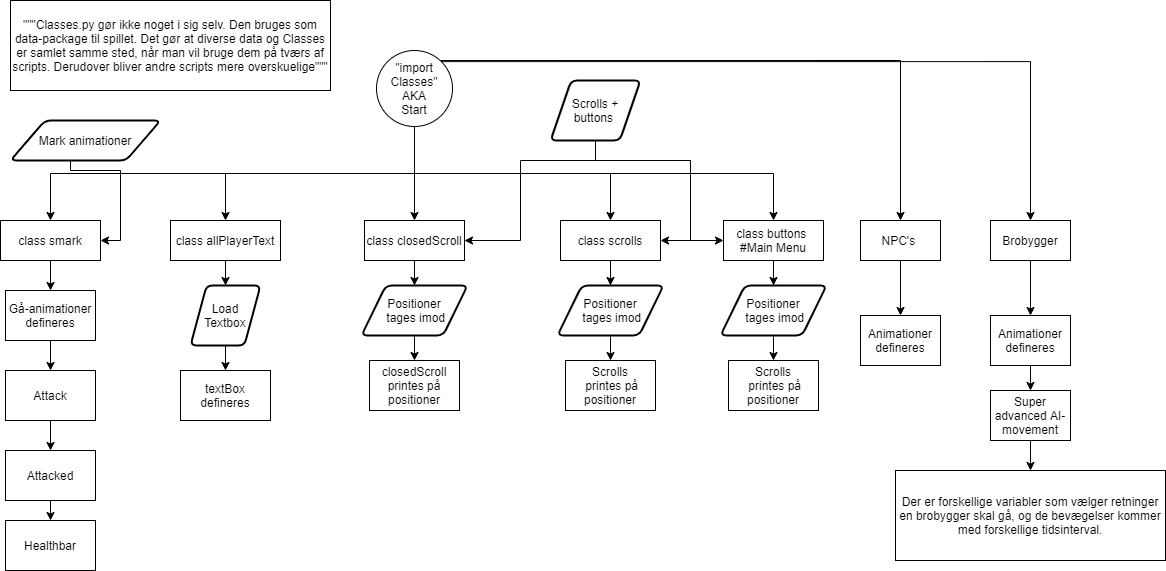

The diagram above was exported from draw.io. Its source (the exported page's mxGraphModel, read from the mxfile embedded in the PNG):
<mxGraphModel dx="700" dy="703" grid="1" gridSize="10" guides="1" tooltips="1" connect="1" arrows="1" fold="1" page="1" pageScale="1" pageWidth="827" pageHeight="1169" math="0" shadow="0">
  <root>
    <mxCell id="0" />
    <mxCell id="1" parent="0" />
    <mxCell id="sxtj7CS4g7dlTmWO0w-U-14" style="edgeStyle=orthogonalEdgeStyle;rounded=0;orthogonalLoop=1;jettySize=auto;html=1;exitX=0.5;exitY=1;exitDx=0;exitDy=0;entryX=0.5;entryY=0;entryDx=0;entryDy=0;" parent="1" source="sxtj7CS4g7dlTmWO0w-U-4" target="sxtj7CS4g7dlTmWO0w-U-9" edge="1">
      <mxGeometry relative="1" as="geometry" />
    </mxCell>
    <mxCell id="sxtj7CS4g7dlTmWO0w-U-15" style="edgeStyle=orthogonalEdgeStyle;rounded=0;orthogonalLoop=1;jettySize=auto;html=1;exitX=0.5;exitY=1;exitDx=0;exitDy=0;" parent="1" source="sxtj7CS4g7dlTmWO0w-U-4" target="sxtj7CS4g7dlTmWO0w-U-8" edge="1">
      <mxGeometry relative="1" as="geometry" />
    </mxCell>
    <mxCell id="sxtj7CS4g7dlTmWO0w-U-16" style="edgeStyle=orthogonalEdgeStyle;rounded=0;orthogonalLoop=1;jettySize=auto;html=1;exitX=0.5;exitY=1;exitDx=0;exitDy=0;entryX=0.5;entryY=0;entryDx=0;entryDy=0;" parent="1" source="sxtj7CS4g7dlTmWO0w-U-4" target="sxtj7CS4g7dlTmWO0w-U-7" edge="1">
      <mxGeometry relative="1" as="geometry" />
    </mxCell>
    <mxCell id="sxtj7CS4g7dlTmWO0w-U-17" style="edgeStyle=orthogonalEdgeStyle;rounded=0;orthogonalLoop=1;jettySize=auto;html=1;exitX=0.5;exitY=1;exitDx=0;exitDy=0;" parent="1" source="sxtj7CS4g7dlTmWO0w-U-4" target="sxtj7CS4g7dlTmWO0w-U-10" edge="1">
      <mxGeometry relative="1" as="geometry" />
    </mxCell>
    <mxCell id="sxtj7CS4g7dlTmWO0w-U-18" style="edgeStyle=orthogonalEdgeStyle;rounded=0;orthogonalLoop=1;jettySize=auto;html=1;exitX=0.5;exitY=1;exitDx=0;exitDy=0;entryX=0.5;entryY=0;entryDx=0;entryDy=0;" parent="1" source="sxtj7CS4g7dlTmWO0w-U-4" target="sxtj7CS4g7dlTmWO0w-U-11" edge="1">
      <mxGeometry relative="1" as="geometry" />
    </mxCell>
    <mxCell id="VWyVC8DzmycJ8m81teMP-7" style="edgeStyle=orthogonalEdgeStyle;rounded=0;orthogonalLoop=1;jettySize=auto;html=1;entryX=0.5;entryY=0;entryDx=0;entryDy=0;" edge="1" parent="1" source="sxtj7CS4g7dlTmWO0w-U-4" target="VWyVC8DzmycJ8m81teMP-8">
      <mxGeometry relative="1" as="geometry">
        <mxPoint x="950" y="230" as="targetPoint" />
        <Array as="points">
          <mxPoint x="900" y="80" />
        </Array>
      </mxGeometry>
    </mxCell>
    <mxCell id="VWyVC8DzmycJ8m81teMP-16" style="edgeStyle=orthogonalEdgeStyle;rounded=0;orthogonalLoop=1;jettySize=auto;html=1;exitX=1;exitY=0;exitDx=0;exitDy=0;" edge="1" parent="1" source="sxtj7CS4g7dlTmWO0w-U-4" target="VWyVC8DzmycJ8m81teMP-12">
      <mxGeometry relative="1" as="geometry" />
    </mxCell>
    <mxCell id="sxtj7CS4g7dlTmWO0w-U-4" value="&lt;span style=&quot;white-space: normal&quot;&gt;&quot;import Classes&quot;&lt;br&gt;AKA&lt;br&gt;Start&lt;br&gt;&lt;/span&gt;" style="ellipse;whiteSpace=wrap;html=1;aspect=fixed;" parent="1" vertex="1">
      <mxGeometry x="376" y="70" width="76" height="76" as="geometry" />
    </mxCell>
    <mxCell id="sxtj7CS4g7dlTmWO0w-U-34" style="edgeStyle=orthogonalEdgeStyle;rounded=0;orthogonalLoop=1;jettySize=auto;html=1;exitX=0.5;exitY=1;exitDx=0;exitDy=0;entryX=0.5;entryY=0;entryDx=0;entryDy=0;" parent="1" source="sxtj7CS4g7dlTmWO0w-U-7" target="sxtj7CS4g7dlTmWO0w-U-33" edge="1">
      <mxGeometry relative="1" as="geometry" />
    </mxCell>
    <mxCell id="sxtj7CS4g7dlTmWO0w-U-7" value="class smark" style="rounded=0;whiteSpace=wrap;html=1;" parent="1" vertex="1">
      <mxGeometry y="240" width="100" height="40" as="geometry" />
    </mxCell>
    <mxCell id="sxtj7CS4g7dlTmWO0w-U-43" style="edgeStyle=orthogonalEdgeStyle;rounded=0;orthogonalLoop=1;jettySize=auto;html=1;exitX=0.5;exitY=1;exitDx=0;exitDy=0;entryX=0.5;entryY=0;entryDx=0;entryDy=0;" parent="1" source="sxtj7CS4g7dlTmWO0w-U-8" target="sxtj7CS4g7dlTmWO0w-U-39" edge="1">
      <mxGeometry relative="1" as="geometry" />
    </mxCell>
    <mxCell id="sxtj7CS4g7dlTmWO0w-U-8" value="class allPlayerText" style="rounded=0;whiteSpace=wrap;html=1;" parent="1" vertex="1">
      <mxGeometry x="170" y="240" width="110" height="40" as="geometry" />
    </mxCell>
    <mxCell id="sxtj7CS4g7dlTmWO0w-U-49" style="edgeStyle=orthogonalEdgeStyle;rounded=0;orthogonalLoop=1;jettySize=auto;html=1;exitX=0.5;exitY=1;exitDx=0;exitDy=0;entryX=0.5;entryY=0;entryDx=0;entryDy=0;" parent="1" source="sxtj7CS4g7dlTmWO0w-U-9" target="sxtj7CS4g7dlTmWO0w-U-48" edge="1">
      <mxGeometry relative="1" as="geometry" />
    </mxCell>
    <mxCell id="sxtj7CS4g7dlTmWO0w-U-9" value="class closedScroll" style="rounded=0;whiteSpace=wrap;html=1;" parent="1" vertex="1">
      <mxGeometry x="364" y="240" width="100" height="40" as="geometry" />
    </mxCell>
    <mxCell id="sxtj7CS4g7dlTmWO0w-U-57" style="edgeStyle=orthogonalEdgeStyle;rounded=0;orthogonalLoop=1;jettySize=auto;html=1;exitX=0.5;exitY=1;exitDx=0;exitDy=0;entryX=0.5;entryY=0;entryDx=0;entryDy=0;" parent="1" source="sxtj7CS4g7dlTmWO0w-U-10" target="sxtj7CS4g7dlTmWO0w-U-54" edge="1">
      <mxGeometry relative="1" as="geometry" />
    </mxCell>
    <mxCell id="sxtj7CS4g7dlTmWO0w-U-10" value="class scrolls" style="rounded=0;whiteSpace=wrap;html=1;" parent="1" vertex="1">
      <mxGeometry x="560" y="240" width="100" height="40" as="geometry" />
    </mxCell>
    <mxCell id="sxtj7CS4g7dlTmWO0w-U-64" style="edgeStyle=orthogonalEdgeStyle;rounded=0;orthogonalLoop=1;jettySize=auto;html=1;exitX=0.5;exitY=1;exitDx=0;exitDy=0;entryX=0.5;entryY=0;entryDx=0;entryDy=0;" parent="1" source="sxtj7CS4g7dlTmWO0w-U-11" target="sxtj7CS4g7dlTmWO0w-U-62" edge="1">
      <mxGeometry relative="1" as="geometry" />
    </mxCell>
    <mxCell id="sxtj7CS4g7dlTmWO0w-U-11" value="class buttons&amp;nbsp;&lt;br&gt;#Main Menu" style="rounded=0;whiteSpace=wrap;html=1;" parent="1" vertex="1">
      <mxGeometry x="723" y="240" width="100" height="40" as="geometry" />
    </mxCell>
    <mxCell id="sxtj7CS4g7dlTmWO0w-U-19" value="&quot;&quot;&quot;Classes.py gør ikke noget i sig selv. Den bruges som data-package til spillet. Det gør at diverse data og Classes er samlet samme sted, når man vil bruge dem på tværs af scripts. Derudover bliver andre scripts mere overskuelige&quot;&quot;&quot;" style="rounded=0;whiteSpace=wrap;html=1;" parent="1" vertex="1">
      <mxGeometry x="10" y="20" width="320" height="90" as="geometry" />
    </mxCell>
    <mxCell id="sxtj7CS4g7dlTmWO0w-U-23" style="edgeStyle=orthogonalEdgeStyle;rounded=0;orthogonalLoop=1;jettySize=auto;html=1;exitX=0.25;exitY=1;exitDx=0;exitDy=0;entryX=1;entryY=0.5;entryDx=0;entryDy=0;" parent="1" source="sxtj7CS4g7dlTmWO0w-U-20" target="sxtj7CS4g7dlTmWO0w-U-7" edge="1">
      <mxGeometry relative="1" as="geometry">
        <mxPoint x="50" y="210" as="targetPoint" />
        <Array as="points">
          <mxPoint x="70" y="180" />
          <mxPoint x="70" y="190" />
          <mxPoint x="120" y="190" />
          <mxPoint x="120" y="260" />
        </Array>
      </mxGeometry>
    </mxCell>
    <mxCell id="sxtj7CS4g7dlTmWO0w-U-20" value="Mark animationer" style="shape=parallelogram;html=1;strokeWidth=2;perimeter=parallelogramPerimeter;whiteSpace=wrap;rounded=1;arcSize=12;size=0.23;" parent="1" vertex="1">
      <mxGeometry x="10" y="140" width="150" height="40" as="geometry" />
    </mxCell>
    <mxCell id="sxtj7CS4g7dlTmWO0w-U-26" style="edgeStyle=orthogonalEdgeStyle;rounded=0;orthogonalLoop=1;jettySize=auto;html=1;exitX=0.5;exitY=1;exitDx=0;exitDy=0;entryX=1;entryY=0.5;entryDx=0;entryDy=0;" parent="1" source="sxtj7CS4g7dlTmWO0w-U-25" target="sxtj7CS4g7dlTmWO0w-U-9" edge="1">
      <mxGeometry relative="1" as="geometry">
        <Array as="points">
          <mxPoint x="595" y="180" />
          <mxPoint x="520" y="180" />
          <mxPoint x="520" y="260" />
        </Array>
      </mxGeometry>
    </mxCell>
    <mxCell id="sxtj7CS4g7dlTmWO0w-U-31" style="edgeStyle=orthogonalEdgeStyle;rounded=0;orthogonalLoop=1;jettySize=auto;html=1;exitX=0.5;exitY=1;exitDx=0;exitDy=0;entryX=1;entryY=0.5;entryDx=0;entryDy=0;" parent="1" source="sxtj7CS4g7dlTmWO0w-U-25" target="sxtj7CS4g7dlTmWO0w-U-10" edge="1">
      <mxGeometry relative="1" as="geometry">
        <Array as="points">
          <mxPoint x="595" y="180" />
          <mxPoint x="690" y="180" />
          <mxPoint x="690" y="260" />
        </Array>
      </mxGeometry>
    </mxCell>
    <mxCell id="sxtj7CS4g7dlTmWO0w-U-32" style="edgeStyle=orthogonalEdgeStyle;rounded=0;orthogonalLoop=1;jettySize=auto;html=1;exitX=0.5;exitY=1;exitDx=0;exitDy=0;entryX=0;entryY=0.5;entryDx=0;entryDy=0;" parent="1" source="sxtj7CS4g7dlTmWO0w-U-25" target="sxtj7CS4g7dlTmWO0w-U-11" edge="1">
      <mxGeometry relative="1" as="geometry">
        <Array as="points">
          <mxPoint x="595" y="180" />
          <mxPoint x="690" y="180" />
          <mxPoint x="690" y="260" />
        </Array>
      </mxGeometry>
    </mxCell>
    <mxCell id="sxtj7CS4g7dlTmWO0w-U-25" value="Scrolls + buttons&amp;nbsp;" style="shape=parallelogram;html=1;strokeWidth=2;perimeter=parallelogramPerimeter;whiteSpace=wrap;rounded=1;arcSize=12;size=0.23;" parent="1" vertex="1">
      <mxGeometry x="550" y="100" width="90" height="60" as="geometry" />
    </mxCell>
    <mxCell id="sxtj7CS4g7dlTmWO0w-U-37" style="edgeStyle=orthogonalEdgeStyle;rounded=0;orthogonalLoop=1;jettySize=auto;html=1;exitX=0.5;exitY=1;exitDx=0;exitDy=0;entryX=0.5;entryY=0;entryDx=0;entryDy=0;" parent="1" source="sxtj7CS4g7dlTmWO0w-U-33" target="sxtj7CS4g7dlTmWO0w-U-36" edge="1">
      <mxGeometry relative="1" as="geometry" />
    </mxCell>
    <mxCell id="sxtj7CS4g7dlTmWO0w-U-33" value="Gå-animationer defineres" style="rounded=0;whiteSpace=wrap;html=1;" parent="1" vertex="1">
      <mxGeometry x="5" y="310" width="90" height="50" as="geometry" />
    </mxCell>
    <mxCell id="VWyVC8DzmycJ8m81teMP-3" style="edgeStyle=orthogonalEdgeStyle;rounded=0;orthogonalLoop=1;jettySize=auto;html=1;exitX=0.5;exitY=1;exitDx=0;exitDy=0;entryX=0.5;entryY=0;entryDx=0;entryDy=0;" edge="1" parent="1" source="sxtj7CS4g7dlTmWO0w-U-36" target="VWyVC8DzmycJ8m81teMP-1">
      <mxGeometry relative="1" as="geometry" />
    </mxCell>
    <mxCell id="sxtj7CS4g7dlTmWO0w-U-36" value="Attack" style="rounded=0;whiteSpace=wrap;html=1;" parent="1" vertex="1">
      <mxGeometry x="5" y="390" width="90" height="50" as="geometry" />
    </mxCell>
    <mxCell id="sxtj7CS4g7dlTmWO0w-U-47" style="edgeStyle=orthogonalEdgeStyle;rounded=0;orthogonalLoop=1;jettySize=auto;html=1;exitX=0.5;exitY=1;exitDx=0;exitDy=0;entryX=0.5;entryY=0;entryDx=0;entryDy=0;" parent="1" source="sxtj7CS4g7dlTmWO0w-U-39" target="sxtj7CS4g7dlTmWO0w-U-46" edge="1">
      <mxGeometry relative="1" as="geometry" />
    </mxCell>
    <mxCell id="sxtj7CS4g7dlTmWO0w-U-39" value="Load Textbox" style="shape=parallelogram;html=1;strokeWidth=2;perimeter=parallelogramPerimeter;whiteSpace=wrap;rounded=1;arcSize=12;size=0.23;" parent="1" vertex="1">
      <mxGeometry x="190" y="305" width="70" height="60" as="geometry" />
    </mxCell>
    <mxCell id="sxtj7CS4g7dlTmWO0w-U-46" value="textBox defineres" style="rounded=0;whiteSpace=wrap;html=1;" parent="1" vertex="1">
      <mxGeometry x="180" y="390" width="90" height="50" as="geometry" />
    </mxCell>
    <mxCell id="sxtj7CS4g7dlTmWO0w-U-52" style="edgeStyle=orthogonalEdgeStyle;rounded=0;orthogonalLoop=1;jettySize=auto;html=1;exitX=0.5;exitY=1;exitDx=0;exitDy=0;entryX=0.5;entryY=0;entryDx=0;entryDy=0;" parent="1" source="sxtj7CS4g7dlTmWO0w-U-48" target="sxtj7CS4g7dlTmWO0w-U-51" edge="1">
      <mxGeometry relative="1" as="geometry" />
    </mxCell>
    <mxCell id="sxtj7CS4g7dlTmWO0w-U-48" value="Positioner&lt;br&gt;&amp;nbsp;tages imod" style="shape=parallelogram;html=1;strokeWidth=2;perimeter=parallelogramPerimeter;whiteSpace=wrap;rounded=1;arcSize=12;size=0.23;" parent="1" vertex="1">
      <mxGeometry x="361" y="305" width="106" height="50" as="geometry" />
    </mxCell>
    <mxCell id="sxtj7CS4g7dlTmWO0w-U-51" value="closedScroll printes på positioner" style="rounded=0;whiteSpace=wrap;html=1;" parent="1" vertex="1">
      <mxGeometry x="369" y="380" width="90" height="50" as="geometry" />
    </mxCell>
    <mxCell id="sxtj7CS4g7dlTmWO0w-U-53" style="edgeStyle=orthogonalEdgeStyle;rounded=0;orthogonalLoop=1;jettySize=auto;html=1;exitX=0.5;exitY=1;exitDx=0;exitDy=0;entryX=0.5;entryY=0;entryDx=0;entryDy=0;" parent="1" source="sxtj7CS4g7dlTmWO0w-U-54" target="sxtj7CS4g7dlTmWO0w-U-55" edge="1">
      <mxGeometry relative="1" as="geometry" />
    </mxCell>
    <mxCell id="sxtj7CS4g7dlTmWO0w-U-54" value="Positioner&lt;br&gt;&amp;nbsp;tages imod" style="shape=parallelogram;html=1;strokeWidth=2;perimeter=parallelogramPerimeter;whiteSpace=wrap;rounded=1;arcSize=12;size=0.23;" parent="1" vertex="1">
      <mxGeometry x="557" y="305" width="106" height="50" as="geometry" />
    </mxCell>
    <mxCell id="sxtj7CS4g7dlTmWO0w-U-55" value="Scrolls&lt;br&gt;&amp;nbsp;printes på positioner" style="rounded=0;whiteSpace=wrap;html=1;" parent="1" vertex="1">
      <mxGeometry x="565" y="380" width="90" height="50" as="geometry" />
    </mxCell>
    <mxCell id="sxtj7CS4g7dlTmWO0w-U-61" style="edgeStyle=orthogonalEdgeStyle;rounded=0;orthogonalLoop=1;jettySize=auto;html=1;exitX=0.5;exitY=1;exitDx=0;exitDy=0;entryX=0.5;entryY=0;entryDx=0;entryDy=0;" parent="1" source="sxtj7CS4g7dlTmWO0w-U-62" target="sxtj7CS4g7dlTmWO0w-U-63" edge="1">
      <mxGeometry relative="1" as="geometry" />
    </mxCell>
    <mxCell id="sxtj7CS4g7dlTmWO0w-U-62" value="Positioner&lt;br&gt;&amp;nbsp;tages imod" style="shape=parallelogram;html=1;strokeWidth=2;perimeter=parallelogramPerimeter;whiteSpace=wrap;rounded=1;arcSize=12;size=0.23;" parent="1" vertex="1">
      <mxGeometry x="720" y="305" width="106" height="50" as="geometry" />
    </mxCell>
    <mxCell id="sxtj7CS4g7dlTmWO0w-U-63" value="Scrolls&lt;br&gt;&amp;nbsp;printes på positioner" style="rounded=0;whiteSpace=wrap;html=1;" parent="1" vertex="1">
      <mxGeometry x="728" y="380" width="90" height="50" as="geometry" />
    </mxCell>
    <mxCell id="VWyVC8DzmycJ8m81teMP-5" style="edgeStyle=orthogonalEdgeStyle;rounded=0;orthogonalLoop=1;jettySize=auto;html=1;exitX=0.5;exitY=1;exitDx=0;exitDy=0;entryX=0.5;entryY=0;entryDx=0;entryDy=0;" edge="1" parent="1" source="VWyVC8DzmycJ8m81teMP-1" target="VWyVC8DzmycJ8m81teMP-4">
      <mxGeometry relative="1" as="geometry" />
    </mxCell>
    <mxCell id="VWyVC8DzmycJ8m81teMP-1" value="Attacked" style="rounded=0;whiteSpace=wrap;html=1;" vertex="1" parent="1">
      <mxGeometry x="5" y="470" width="90" height="50" as="geometry" />
    </mxCell>
    <mxCell id="VWyVC8DzmycJ8m81teMP-4" value="Healthbar" style="rounded=0;whiteSpace=wrap;html=1;" vertex="1" parent="1">
      <mxGeometry x="5" y="540" width="90" height="50" as="geometry" />
    </mxCell>
    <mxCell id="VWyVC8DzmycJ8m81teMP-9" style="edgeStyle=orthogonalEdgeStyle;rounded=0;orthogonalLoop=1;jettySize=auto;html=1;exitX=0.5;exitY=1;exitDx=0;exitDy=0;" edge="1" parent="1" source="VWyVC8DzmycJ8m81teMP-8" target="VWyVC8DzmycJ8m81teMP-10">
      <mxGeometry relative="1" as="geometry">
        <mxPoint x="900" y="330" as="targetPoint" />
      </mxGeometry>
    </mxCell>
    <mxCell id="VWyVC8DzmycJ8m81teMP-8" value="NPC's&amp;nbsp;" style="rounded=0;whiteSpace=wrap;html=1;" vertex="1" parent="1">
      <mxGeometry x="860" y="240" width="80" height="40" as="geometry" />
    </mxCell>
    <mxCell id="VWyVC8DzmycJ8m81teMP-10" value="Animationer defineres" style="rounded=0;whiteSpace=wrap;html=1;" vertex="1" parent="1">
      <mxGeometry x="860" y="335" width="80" height="50" as="geometry" />
    </mxCell>
    <mxCell id="VWyVC8DzmycJ8m81teMP-11" style="edgeStyle=orthogonalEdgeStyle;rounded=0;orthogonalLoop=1;jettySize=auto;html=1;exitX=0.5;exitY=1;exitDx=0;exitDy=0;" edge="1" parent="1" source="VWyVC8DzmycJ8m81teMP-12" target="VWyVC8DzmycJ8m81teMP-13">
      <mxGeometry relative="1" as="geometry">
        <mxPoint x="1030" y="330" as="targetPoint" />
      </mxGeometry>
    </mxCell>
    <mxCell id="VWyVC8DzmycJ8m81teMP-12" value="Brobygger" style="rounded=0;whiteSpace=wrap;html=1;" vertex="1" parent="1">
      <mxGeometry x="990" y="240" width="80" height="40" as="geometry" />
    </mxCell>
    <mxCell id="VWyVC8DzmycJ8m81teMP-15" style="edgeStyle=orthogonalEdgeStyle;rounded=0;orthogonalLoop=1;jettySize=auto;html=1;exitX=0.5;exitY=1;exitDx=0;exitDy=0;entryX=0.5;entryY=0;entryDx=0;entryDy=0;" edge="1" parent="1" source="VWyVC8DzmycJ8m81teMP-13" target="VWyVC8DzmycJ8m81teMP-14">
      <mxGeometry relative="1" as="geometry" />
    </mxCell>
    <mxCell id="VWyVC8DzmycJ8m81teMP-13" value="Animationer defineres" style="rounded=0;whiteSpace=wrap;html=1;" vertex="1" parent="1">
      <mxGeometry x="990" y="335" width="80" height="50" as="geometry" />
    </mxCell>
    <mxCell id="VWyVC8DzmycJ8m81teMP-17" style="edgeStyle=orthogonalEdgeStyle;rounded=0;orthogonalLoop=1;jettySize=auto;html=1;" edge="1" parent="1" source="VWyVC8DzmycJ8m81teMP-14">
      <mxGeometry relative="1" as="geometry">
        <mxPoint x="1030" y="490" as="targetPoint" />
      </mxGeometry>
    </mxCell>
    <mxCell id="VWyVC8DzmycJ8m81teMP-14" value="Super advanced AI-movement" style="rounded=0;whiteSpace=wrap;html=1;" vertex="1" parent="1">
      <mxGeometry x="990" y="410" width="80" height="50" as="geometry" />
    </mxCell>
    <mxCell id="VWyVC8DzmycJ8m81teMP-18" value="Der er forskellige variabler som vælger retninger en brobygger skal gå, og de bevægelser kommer med forskellige tidsinterval." style="rounded=0;whiteSpace=wrap;html=1;" vertex="1" parent="1">
      <mxGeometry x="895" y="490" width="270" height="90" as="geometry" />
    </mxCell>
  </root>
</mxGraphModel>